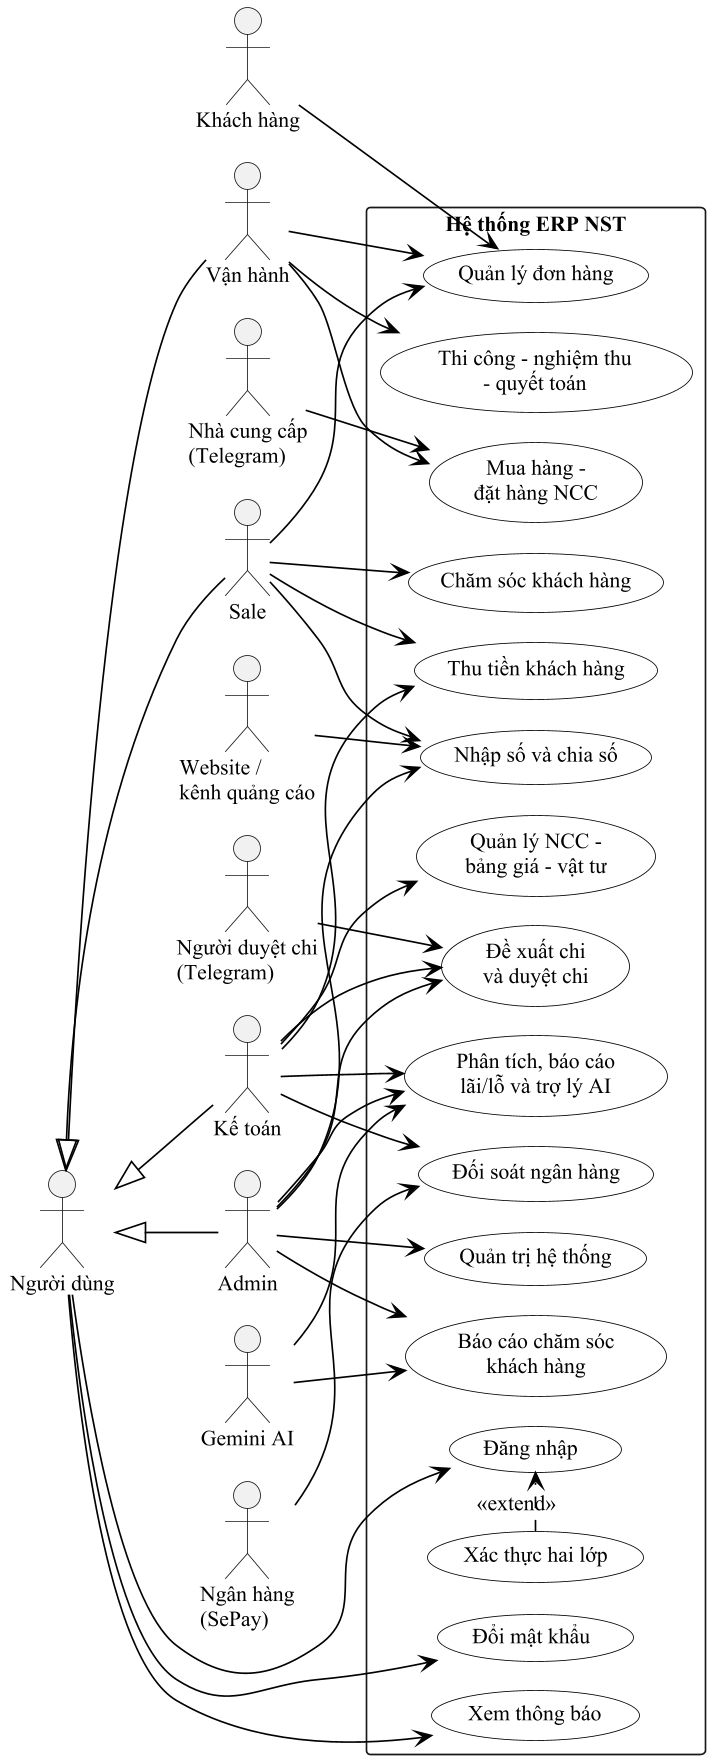

The diagram above was rendered by PlantUML. Its source (embedded in the PNG):
@startuml uc_tongquan
!pragma layout smetana
skinparam dpi 160
skinparam defaultFontName "Times New Roman"
skinparam defaultFontSize 13
skinparam shadowing false
skinparam monochrome true
skinparam packageStyle rectangle
skinparam usecaseBackgroundColor white
skinparam usecaseBorderColor black
skinparam ArrowColor black
skinparam sequenceMessageAlign left
skinparam maxMessageSize 260
hide footbox
left to right direction
actor "Người dùng" as ND
actor "Sale" as SALE
actor "Vận hành" as VH
actor "Kế toán" as KT
actor "Admin" as AD
SALE -up-|> ND
VH -up-|> ND
KT -up-|> ND
AD -up-|> ND
actor "Người duyệt chi\n(Telegram)" as DC
actor "Nhà cung cấp\n(Telegram)" as NCC
actor "Khách hàng" as KH
actor "Gemini AI" as AI
actor "Ngân hàng\n(SePay)" as NH
actor "Website /\nkênh quảng cáo" as WEB
rectangle "Hệ thống ERP NST" {
  usecase "Đăng nhập" as UC_DN
  usecase "Xác thực hai lớp" as UC_2FA
  usecase "Đổi mật khẩu" as UC_MK
  usecase "Xem thông báo" as UC_TB
  usecase "Nhập số và chia số" as UC_NS
  usecase "Chăm sóc khách hàng" as UC_CS
  usecase "Báo cáo chăm sóc\nkhách hàng" as UC_BCCS
  usecase "Quản lý đơn hàng" as UC_DH
  usecase "Mua hàng -\nđặt hàng NCC" as UC_MH
  usecase "Thi công - nghiệm thu\n- quyết toán" as UC_TC
  usecase "Đề xuất chi\nvà duyệt chi" as UC_CHI
  usecase "Thu tiền khách hàng" as UC_THU
  usecase "Đối soát ngân hàng" as UC_NH
  usecase "Quản lý NCC -\nbảng giá - vật tư" as UC_NCC
  usecase "Phân tích, báo cáo\nlãi/lỗ và trợ lý AI" as UC_BC
  usecase "Quản trị hệ thống" as UC_QT
}
ND --> UC_DN
ND --> UC_MK
ND --> UC_TB
UC_2FA .> UC_DN : <<extend>>
SALE --> UC_NS
SALE --> UC_CS
SALE --> UC_DH
SALE --> UC_THU
VH --> UC_DH
VH --> UC_MH
VH --> UC_TC
KT --> UC_CHI
KT --> UC_THU
KT --> UC_NH
KT --> UC_NCC
KT --> UC_BC
AD --> UC_NS
AD --> UC_BCCS
AD --> UC_CHI
AD --> UC_BC
AD --> UC_QT
DC --> UC_CHI
NCC --> UC_MH
KH --> UC_DH
AI --> UC_BC
AI --> UC_BCCS
NH --> UC_NH
WEB --> UC_NS
@enduml